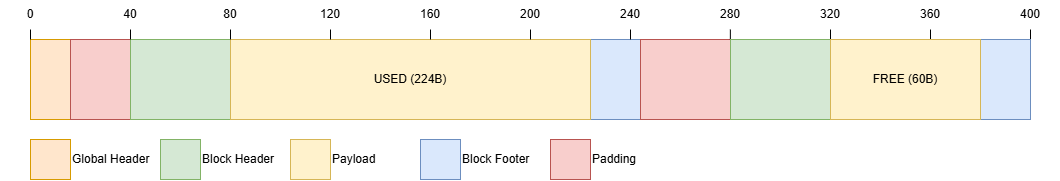

The diagram above was exported from draw.io. Its source (the exported page's mxGraphModel, read from the mxfile embedded in the PNG):
<mxGraphModel dx="1303" dy="903" grid="1" gridSize="10" guides="1" tooltips="1" connect="1" arrows="1" fold="1" page="1" pageScale="1" pageWidth="1160" pageHeight="280" math="0" shadow="0">
  <root>
    <mxCell id="0" />
    <mxCell id="1" parent="0" />
    <mxCell id="lq-YIrWDKY4Kyd4yx5lI-1" value="" style="rounded=0;whiteSpace=wrap;html=1;" vertex="1" parent="1">
      <mxGeometry x="80" y="80" width="1000" height="80" as="geometry" />
    </mxCell>
    <mxCell id="lq-YIrWDKY4Kyd4yx5lI-2" value="" style="rounded=0;whiteSpace=wrap;html=1;fillColor=#ffe6cc;strokeColor=#d79b00;" vertex="1" parent="1">
      <mxGeometry x="80" y="80" width="40" height="80" as="geometry" />
    </mxCell>
    <mxCell id="lq-YIrWDKY4Kyd4yx5lI-3" value="" style="rounded=0;whiteSpace=wrap;html=1;fillColor=#f8cecc;strokeColor=#b85450;" vertex="1" parent="1">
      <mxGeometry x="120" y="80" width="60" height="80" as="geometry" />
    </mxCell>
    <mxCell id="lq-YIrWDKY4Kyd4yx5lI-4" value="" style="rounded=0;whiteSpace=wrap;html=1;fillColor=#d5e8d4;strokeColor=#82b366;" vertex="1" parent="1">
      <mxGeometry x="180" y="80" width="100" height="80" as="geometry" />
    </mxCell>
    <mxCell id="lq-YIrWDKY4Kyd4yx5lI-5" value="" style="rounded=0;whiteSpace=wrap;html=1;fillColor=#dae8fc;strokeColor=#6c8ebf;" vertex="1" parent="1">
      <mxGeometry x="640" y="80" width="50" height="80" as="geometry" />
    </mxCell>
    <mxCell id="lq-YIrWDKY4Kyd4yx5lI-6" value="USED (224B)" style="rounded=0;whiteSpace=wrap;html=1;fillColor=#fff2cc;strokeColor=#d6b656;" vertex="1" parent="1">
      <mxGeometry x="280" y="80" width="360" height="80" as="geometry" />
    </mxCell>
    <mxCell id="lq-YIrWDKY4Kyd4yx5lI-7" value="" style="rounded=0;whiteSpace=wrap;html=1;fillColor=#f8cecc;strokeColor=#b85450;" vertex="1" parent="1">
      <mxGeometry x="690" y="80" width="90" height="80" as="geometry" />
    </mxCell>
    <mxCell id="lq-YIrWDKY4Kyd4yx5lI-8" value="" style="endArrow=none;html=1;rounded=0;" edge="1" parent="1">
      <mxGeometry width="50" height="50" relative="1" as="geometry">
        <mxPoint x="80" y="80" as="sourcePoint" />
        <mxPoint x="80" y="70" as="targetPoint" />
      </mxGeometry>
    </mxCell>
    <mxCell id="lq-YIrWDKY4Kyd4yx5lI-9" value="" style="endArrow=none;html=1;rounded=0;" edge="1" parent="1">
      <mxGeometry width="50" height="50" relative="1" as="geometry">
        <mxPoint x="180" y="80" as="sourcePoint" />
        <mxPoint x="180" y="70" as="targetPoint" />
      </mxGeometry>
    </mxCell>
    <mxCell id="lq-YIrWDKY4Kyd4yx5lI-10" value="" style="endArrow=none;html=1;rounded=0;" edge="1" parent="1">
      <mxGeometry width="50" height="50" relative="1" as="geometry">
        <mxPoint x="280" y="70" as="sourcePoint" />
        <mxPoint x="280" y="80" as="targetPoint" />
      </mxGeometry>
    </mxCell>
    <mxCell id="lq-YIrWDKY4Kyd4yx5lI-11" value="" style="endArrow=none;html=1;rounded=0;" edge="1" parent="1">
      <mxGeometry width="50" height="50" relative="1" as="geometry">
        <mxPoint x="380" y="80" as="sourcePoint" />
        <mxPoint x="380" y="70" as="targetPoint" />
      </mxGeometry>
    </mxCell>
    <mxCell id="lq-YIrWDKY4Kyd4yx5lI-12" value="" style="endArrow=none;html=1;rounded=0;" edge="1" parent="1">
      <mxGeometry width="50" height="50" relative="1" as="geometry">
        <mxPoint x="480" y="80" as="sourcePoint" />
        <mxPoint x="480" y="70" as="targetPoint" />
      </mxGeometry>
    </mxCell>
    <mxCell id="lq-YIrWDKY4Kyd4yx5lI-13" value="" style="endArrow=none;html=1;rounded=0;" edge="1" parent="1">
      <mxGeometry width="50" height="50" relative="1" as="geometry">
        <mxPoint x="580" y="80" as="sourcePoint" />
        <mxPoint x="580" y="70" as="targetPoint" />
      </mxGeometry>
    </mxCell>
    <mxCell id="lq-YIrWDKY4Kyd4yx5lI-14" value="" style="endArrow=none;html=1;rounded=0;" edge="1" parent="1">
      <mxGeometry width="50" height="50" relative="1" as="geometry">
        <mxPoint x="680" y="80" as="sourcePoint" />
        <mxPoint x="680" y="70" as="targetPoint" />
      </mxGeometry>
    </mxCell>
    <mxCell id="lq-YIrWDKY4Kyd4yx5lI-15" value="" style="endArrow=none;html=1;rounded=0;" edge="1" parent="1">
      <mxGeometry width="50" height="50" relative="1" as="geometry">
        <mxPoint x="779.86" y="80" as="sourcePoint" />
        <mxPoint x="779.86" y="70" as="targetPoint" />
      </mxGeometry>
    </mxCell>
    <mxCell id="lq-YIrWDKY4Kyd4yx5lI-16" value="" style="endArrow=none;html=1;rounded=0;" edge="1" parent="1">
      <mxGeometry width="50" height="50" relative="1" as="geometry">
        <mxPoint x="880" y="80" as="sourcePoint" />
        <mxPoint x="880" y="70" as="targetPoint" />
      </mxGeometry>
    </mxCell>
    <mxCell id="lq-YIrWDKY4Kyd4yx5lI-17" value="" style="endArrow=none;html=1;rounded=0;" edge="1" parent="1">
      <mxGeometry width="50" height="50" relative="1" as="geometry">
        <mxPoint x="980" y="80" as="sourcePoint" />
        <mxPoint x="980" y="70" as="targetPoint" />
      </mxGeometry>
    </mxCell>
    <mxCell id="lq-YIrWDKY4Kyd4yx5lI-18" value="" style="endArrow=none;html=1;rounded=0;" edge="1" parent="1">
      <mxGeometry width="50" height="50" relative="1" as="geometry">
        <mxPoint x="1080" y="80" as="sourcePoint" />
        <mxPoint x="1080" y="70" as="targetPoint" />
      </mxGeometry>
    </mxCell>
    <mxCell id="lq-YIrWDKY4Kyd4yx5lI-19" value="" style="rounded=0;whiteSpace=wrap;html=1;fillColor=#d5e8d4;strokeColor=#82b366;" vertex="1" parent="1">
      <mxGeometry x="780" y="80" width="100" height="80" as="geometry" />
    </mxCell>
    <mxCell id="lq-YIrWDKY4Kyd4yx5lI-20" value="" style="rounded=0;whiteSpace=wrap;html=1;fillColor=#dae8fc;strokeColor=#6c8ebf;" vertex="1" parent="1">
      <mxGeometry x="1030" y="80" width="50" height="80" as="geometry" />
    </mxCell>
    <mxCell id="lq-YIrWDKY4Kyd4yx5lI-21" value="FREE (60B)" style="rounded=0;whiteSpace=wrap;html=1;fillColor=#fff2cc;strokeColor=#d6b656;" vertex="1" parent="1">
      <mxGeometry x="880" y="80" width="150" height="80" as="geometry" />
    </mxCell>
    <mxCell id="lq-YIrWDKY4Kyd4yx5lI-22" value="" style="rounded=0;whiteSpace=wrap;html=1;fillColor=#ffe6cc;strokeColor=#d79b00;" vertex="1" parent="1">
      <mxGeometry x="80" y="180" width="40" height="40" as="geometry" />
    </mxCell>
    <mxCell id="lq-YIrWDKY4Kyd4yx5lI-23" value="" style="rounded=0;whiteSpace=wrap;html=1;fillColor=#f8cecc;strokeColor=#b85450;" vertex="1" parent="1">
      <mxGeometry x="600" y="180" width="40" height="40" as="geometry" />
    </mxCell>
    <mxCell id="lq-YIrWDKY4Kyd4yx5lI-24" value="" style="rounded=0;whiteSpace=wrap;html=1;fillColor=#dae8fc;strokeColor=#6c8ebf;" vertex="1" parent="1">
      <mxGeometry x="470" y="180" width="40" height="40" as="geometry" />
    </mxCell>
    <mxCell id="lq-YIrWDKY4Kyd4yx5lI-25" value="" style="rounded=0;whiteSpace=wrap;html=1;fillColor=#fff2cc;strokeColor=#d6b656;" vertex="1" parent="1">
      <mxGeometry x="340" y="180" width="40" height="40" as="geometry" />
    </mxCell>
    <mxCell id="lq-YIrWDKY4Kyd4yx5lI-26" value="" style="rounded=0;whiteSpace=wrap;html=1;fillColor=#d5e8d4;strokeColor=#82b366;" vertex="1" parent="1">
      <mxGeometry x="210" y="180" width="40" height="40" as="geometry" />
    </mxCell>
    <mxCell id="lq-YIrWDKY4Kyd4yx5lI-27" value="Global Header" style="text;html=1;align=left;verticalAlign=middle;whiteSpace=wrap;rounded=0;" vertex="1" parent="1">
      <mxGeometry x="120" y="185" width="80" height="30" as="geometry" />
    </mxCell>
    <mxCell id="lq-YIrWDKY4Kyd4yx5lI-28" value="Block Header" style="text;html=1;align=left;verticalAlign=middle;whiteSpace=wrap;rounded=0;" vertex="1" parent="1">
      <mxGeometry x="250" y="185" width="80" height="30" as="geometry" />
    </mxCell>
    <mxCell id="lq-YIrWDKY4Kyd4yx5lI-29" value="Payload" style="text;html=1;align=left;verticalAlign=middle;whiteSpace=wrap;rounded=0;" vertex="1" parent="1">
      <mxGeometry x="380" y="185" width="80" height="30" as="geometry" />
    </mxCell>
    <mxCell id="lq-YIrWDKY4Kyd4yx5lI-30" value="Block Footer" style="text;html=1;align=left;verticalAlign=middle;whiteSpace=wrap;rounded=0;" vertex="1" parent="1">
      <mxGeometry x="510" y="185" width="80" height="30" as="geometry" />
    </mxCell>
    <mxCell id="lq-YIrWDKY4Kyd4yx5lI-31" value="Padding" style="text;html=1;align=left;verticalAlign=middle;whiteSpace=wrap;rounded=0;" vertex="1" parent="1">
      <mxGeometry x="640" y="185" width="80" height="30" as="geometry" />
    </mxCell>
    <mxCell id="lq-YIrWDKY4Kyd4yx5lI-33" value="0" style="text;html=1;align=center;verticalAlign=middle;whiteSpace=wrap;rounded=0;" vertex="1" parent="1">
      <mxGeometry x="50" y="40" width="60" height="30" as="geometry" />
    </mxCell>
    <mxCell id="lq-YIrWDKY4Kyd4yx5lI-34" value="40" style="text;html=1;align=center;verticalAlign=middle;whiteSpace=wrap;rounded=0;" vertex="1" parent="1">
      <mxGeometry x="150" y="40" width="60" height="30" as="geometry" />
    </mxCell>
    <mxCell id="lq-YIrWDKY4Kyd4yx5lI-35" value="80" style="text;html=1;align=center;verticalAlign=middle;whiteSpace=wrap;rounded=0;" vertex="1" parent="1">
      <mxGeometry x="250" y="40" width="60" height="30" as="geometry" />
    </mxCell>
    <mxCell id="lq-YIrWDKY4Kyd4yx5lI-36" value="120" style="text;html=1;align=center;verticalAlign=middle;whiteSpace=wrap;rounded=0;" vertex="1" parent="1">
      <mxGeometry x="350" y="40" width="60" height="30" as="geometry" />
    </mxCell>
    <mxCell id="lq-YIrWDKY4Kyd4yx5lI-37" value="160" style="text;html=1;align=center;verticalAlign=middle;whiteSpace=wrap;rounded=0;" vertex="1" parent="1">
      <mxGeometry x="450" y="40" width="60" height="30" as="geometry" />
    </mxCell>
    <mxCell id="lq-YIrWDKY4Kyd4yx5lI-38" value="200" style="text;html=1;align=center;verticalAlign=middle;whiteSpace=wrap;rounded=0;" vertex="1" parent="1">
      <mxGeometry x="550" y="40" width="60" height="30" as="geometry" />
    </mxCell>
    <mxCell id="lq-YIrWDKY4Kyd4yx5lI-39" value="240" style="text;html=1;align=center;verticalAlign=middle;whiteSpace=wrap;rounded=0;" vertex="1" parent="1">
      <mxGeometry x="650" y="40" width="60" height="30" as="geometry" />
    </mxCell>
    <mxCell id="lq-YIrWDKY4Kyd4yx5lI-40" value="280" style="text;html=1;align=center;verticalAlign=middle;whiteSpace=wrap;rounded=0;" vertex="1" parent="1">
      <mxGeometry x="750" y="40" width="60" height="30" as="geometry" />
    </mxCell>
    <mxCell id="lq-YIrWDKY4Kyd4yx5lI-41" value="320" style="text;html=1;align=center;verticalAlign=middle;whiteSpace=wrap;rounded=0;" vertex="1" parent="1">
      <mxGeometry x="850" y="40" width="60" height="30" as="geometry" />
    </mxCell>
    <mxCell id="lq-YIrWDKY4Kyd4yx5lI-42" value="360" style="text;html=1;align=center;verticalAlign=middle;whiteSpace=wrap;rounded=0;" vertex="1" parent="1">
      <mxGeometry x="950" y="40" width="60" height="30" as="geometry" />
    </mxCell>
    <mxCell id="lq-YIrWDKY4Kyd4yx5lI-43" value="400" style="text;html=1;align=center;verticalAlign=middle;whiteSpace=wrap;rounded=0;" vertex="1" parent="1">
      <mxGeometry x="1050" y="40" width="60" height="30" as="geometry" />
    </mxCell>
  </root>
</mxGraphModel>